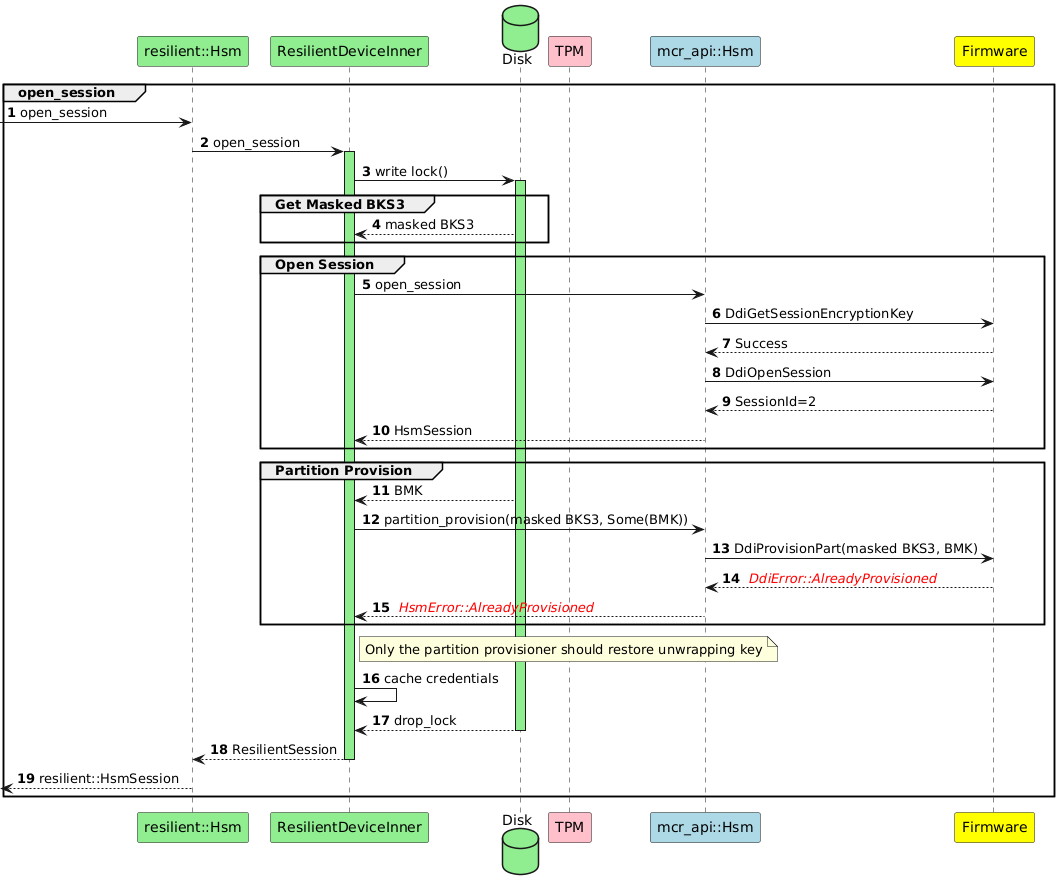

The diagram above was rendered by PlantUML. Its source (embedded in the PNG):
@startuml
autonumber
'ResilientDeviceInner subsequent opensessions'

'actor Client as client
participant "resilient::Hsm" as api #lightgreen
participant "ResilientDeviceInner" as handler #lightgreen
database "Disk" as disk #lightgreen
participant "TPM" as tpm #pink
participant "mcr_api::Hsm" as hsm #lightblue
participant "Firmware" as device #yellow

group open_session
-> api: open_session
api -> handler : open_session
activate handler #lightgreen
handler -> disk : write lock()
activate disk #lightgreen


group Get Masked BKS3
disk --> handler : masked BKS3
end

group Open Session
handler -> hsm : open_session
hsm -> device: DdiGetSessionEncryptionKey
device --> hsm : Success
hsm -> device : DdiOpenSession
device --> hsm : SessionId=2
hsm --> handler : HsmSession
end

group Partition Provision
disk --> handler : BMK
handler -> hsm : partition_provision(masked BKS3, Some(BMK))
hsm -> device : DdiProvisionPart(masked BKS3, BMK)
device --> hsm : <i><color:red> DdiError::AlreadyProvisioned </i>
hsm --> handler : <i><color:red> HsmError::AlreadyProvisioned </i>
end

note right of handler : Only the partition provisioner should restore unwrapping key

handler -> handler : cache credentials

disk --> handler : drop_lock
deactivate disk

handler --> api : ResilientSession
deactivate handler
<-- api : resilient::HsmSession


end
@enduml